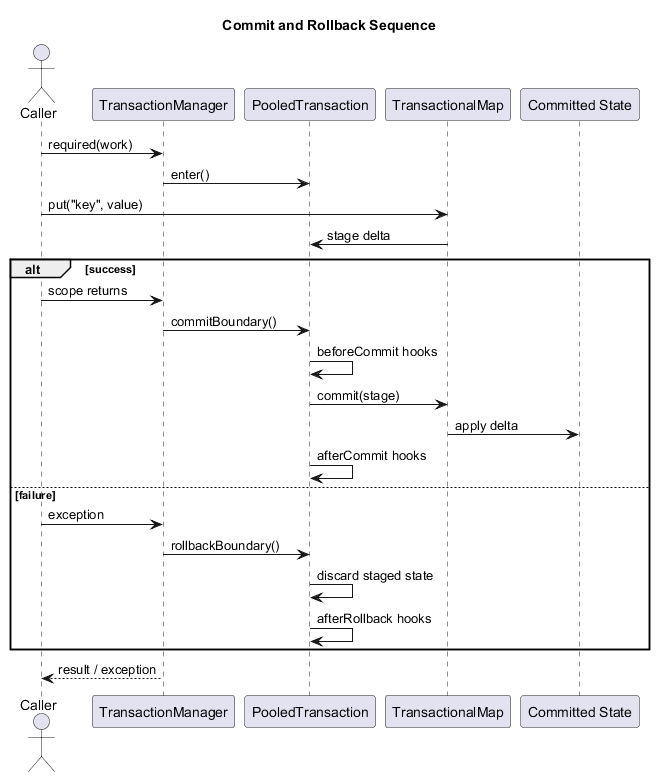

The diagram above was rendered by PlantUML. Its source (embedded in the PNG):
@startuml
title Commit and Rollback Sequence

actor Caller
participant TransactionManager
participant PooledTransaction
participant TransactionalMap
participant "Committed State" as State

Caller -> TransactionManager : required(work)
TransactionManager -> PooledTransaction : enter()
Caller -> TransactionalMap : put("key", value)
TransactionalMap -> PooledTransaction : stage delta

alt success
  Caller -> TransactionManager : scope returns
  TransactionManager -> PooledTransaction : commitBoundary()
  PooledTransaction -> PooledTransaction : beforeCommit hooks
  PooledTransaction -> TransactionalMap : commit(stage)
  TransactionalMap -> State : apply delta
  PooledTransaction -> PooledTransaction : afterCommit hooks
else failure
  Caller -> TransactionManager : exception
  TransactionManager -> PooledTransaction : rollbackBoundary()
  PooledTransaction -> PooledTransaction : discard staged state
  PooledTransaction -> PooledTransaction : afterRollback hooks
end

TransactionManager --> Caller : result / exception
@enduml